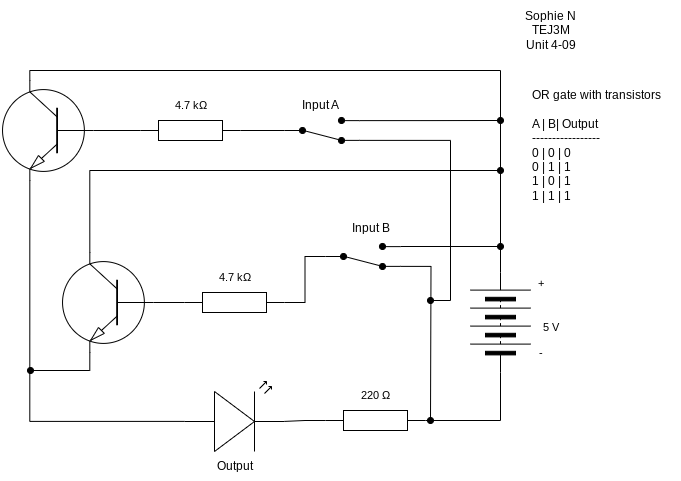

The diagram above was exported from draw.io. Its source (the exported page's mxGraphModel, read from the mxfile embedded in the PNG):
<mxGraphModel dx="1086" dy="658" grid="1" gridSize="10" guides="1" tooltips="1" connect="1" arrows="1" fold="1" page="1" pageScale="1" pageWidth="827" pageHeight="1169" math="0" shadow="0">
  <root>
    <mxCell id="0" />
    <mxCell id="1" parent="0" />
    <mxCell id="27" style="edgeStyle=orthogonalEdgeStyle;shape=connector;rounded=0;html=1;exitX=1;exitY=0.12;exitDx=0;exitDy=0;strokeColor=default;align=center;verticalAlign=middle;fontFamily=Helvetica;fontSize=11;fontColor=default;labelBackgroundColor=default;endArrow=oval;endFill=1;" parent="1" source="2" edge="1">
      <mxGeometry relative="1" as="geometry">
        <mxPoint x="630" y="316" as="targetPoint" />
        <Array as="points">
          <mxPoint x="631" y="316" />
        </Array>
      </mxGeometry>
    </mxCell>
    <mxCell id="28" style="edgeStyle=orthogonalEdgeStyle;shape=connector;rounded=0;html=1;exitX=1;exitY=0.88;exitDx=0;exitDy=0;strokeColor=default;align=center;verticalAlign=middle;fontFamily=Helvetica;fontSize=11;fontColor=default;labelBackgroundColor=default;endArrow=oval;endFill=1;" parent="1" source="2" edge="1">
      <mxGeometry relative="1" as="geometry">
        <mxPoint x="560" y="490" as="targetPoint" />
      </mxGeometry>
    </mxCell>
    <mxCell id="2" value="" style="html=1;shape=mxgraph.electrical.electro-mechanical.twoWaySwitch;aspect=fixed;elSwitchState=2;flipV=1;fillColor=#000000;" parent="1" vertex="1">
      <mxGeometry x="455" y="313" width="75" height="26" as="geometry" />
    </mxCell>
    <mxCell id="23" style="edgeStyle=orthogonalEdgeStyle;shape=connector;rounded=0;html=1;exitX=0.7;exitY=1;exitDx=0;exitDy=0;exitPerimeter=0;strokeColor=default;align=center;verticalAlign=middle;fontFamily=Helvetica;fontSize=11;fontColor=default;labelBackgroundColor=default;endArrow=oval;endFill=1;" parent="1" source="3" edge="1">
      <mxGeometry relative="1" as="geometry">
        <mxPoint x="160" y="440" as="targetPoint" />
        <Array as="points">
          <mxPoint x="219" y="440" />
        </Array>
      </mxGeometry>
    </mxCell>
    <mxCell id="24" style="edgeStyle=orthogonalEdgeStyle;shape=connector;rounded=0;html=1;exitX=0.7;exitY=0;exitDx=0;exitDy=0;exitPerimeter=0;strokeColor=default;align=center;verticalAlign=middle;fontFamily=Helvetica;fontSize=11;fontColor=default;labelBackgroundColor=default;endArrow=oval;endFill=1;" parent="1" source="3" edge="1">
      <mxGeometry relative="1" as="geometry">
        <mxPoint x="630" y="240" as="targetPoint" />
        <Array as="points">
          <mxPoint x="219" y="240" />
        </Array>
      </mxGeometry>
    </mxCell>
    <mxCell id="3" value="" style="verticalLabelPosition=bottom;shadow=0;dashed=0;align=center;html=1;verticalAlign=top;shape=mxgraph.electrical.transistors.npn_transistor_1;flipH=1;" parent="1" vertex="1">
      <mxGeometry x="190" y="322" width="95" height="100" as="geometry" />
    </mxCell>
    <mxCell id="4" value="" style="pointerEvents=1;verticalLabelPosition=bottom;shadow=0;dashed=0;align=center;html=1;verticalAlign=top;shape=mxgraph.electrical.miscellaneous.batteryStack;rotation=-90;" parent="1" vertex="1">
      <mxGeometry x="580" y="362" width="100" height="60" as="geometry" />
    </mxCell>
    <mxCell id="5" value="" style="pointerEvents=1;verticalLabelPosition=bottom;shadow=0;dashed=0;align=center;html=1;verticalAlign=top;shape=mxgraph.electrical.resistors.resistor_1;" parent="1" vertex="1">
      <mxGeometry x="455" y="480" width="100" height="20" as="geometry" />
    </mxCell>
    <mxCell id="6" value="" style="verticalLabelPosition=bottom;shadow=0;dashed=0;align=center;html=1;verticalAlign=top;shape=mxgraph.electrical.opto_electronics.led_2;pointerEvents=1;" parent="1" vertex="1">
      <mxGeometry x="314" y="451" width="100" height="70" as="geometry" />
    </mxCell>
    <mxCell id="26" style="edgeStyle=orthogonalEdgeStyle;shape=connector;rounded=0;html=1;exitX=1;exitY=0.5;exitDx=0;exitDy=0;exitPerimeter=0;entryX=0;entryY=0.5;entryDx=0;entryDy=0;strokeColor=default;align=center;verticalAlign=middle;fontFamily=Helvetica;fontSize=11;fontColor=default;labelBackgroundColor=default;endArrow=none;endFill=0;" parent="1" source="7" target="2" edge="1">
      <mxGeometry relative="1" as="geometry" />
    </mxCell>
    <mxCell id="7" value="" style="pointerEvents=1;verticalLabelPosition=bottom;shadow=0;dashed=0;align=center;html=1;verticalAlign=top;shape=mxgraph.electrical.resistors.resistor_1;" parent="1" vertex="1">
      <mxGeometry x="314" y="362" width="100" height="20" as="geometry" />
    </mxCell>
    <mxCell id="20" value="" style="edgeStyle=orthogonalEdgeStyle;shape=connector;rounded=0;html=1;strokeColor=default;align=center;verticalAlign=middle;fontFamily=Helvetica;fontSize=11;fontColor=default;labelBackgroundColor=default;endArrow=none;endFill=0;" parent="1" source="8" target="10" edge="1">
      <mxGeometry relative="1" as="geometry" />
    </mxCell>
    <mxCell id="8" value="" style="pointerEvents=1;verticalLabelPosition=bottom;shadow=0;dashed=0;align=center;html=1;verticalAlign=top;shape=mxgraph.electrical.resistors.resistor_1;" parent="1" vertex="1">
      <mxGeometry x="270" y="190" width="100" height="20" as="geometry" />
    </mxCell>
    <mxCell id="18" style="edgeStyle=orthogonalEdgeStyle;shape=connector;rounded=0;html=1;exitX=0.7;exitY=0;exitDx=0;exitDy=0;exitPerimeter=0;entryX=1;entryY=0.5;entryDx=0;entryDy=0;strokeColor=default;align=center;verticalAlign=middle;fontFamily=Helvetica;fontSize=11;fontColor=default;labelBackgroundColor=default;endArrow=none;endFill=0;" parent="1" source="9" target="4" edge="1">
      <mxGeometry relative="1" as="geometry" />
    </mxCell>
    <mxCell id="19" value="" style="edgeStyle=orthogonalEdgeStyle;shape=connector;rounded=0;html=1;strokeColor=default;align=center;verticalAlign=middle;fontFamily=Helvetica;fontSize=11;fontColor=default;labelBackgroundColor=default;endArrow=none;endFill=0;" parent="1" source="9" target="8" edge="1">
      <mxGeometry relative="1" as="geometry" />
    </mxCell>
    <mxCell id="9" value="" style="verticalLabelPosition=bottom;shadow=0;dashed=0;align=center;html=1;verticalAlign=top;shape=mxgraph.electrical.transistors.npn_transistor_1;flipH=1;" parent="1" vertex="1">
      <mxGeometry x="130" y="150" width="95" height="100" as="geometry" />
    </mxCell>
    <mxCell id="21" style="edgeStyle=orthogonalEdgeStyle;shape=connector;rounded=0;html=1;exitX=1;exitY=0.12;exitDx=0;exitDy=0;strokeColor=default;align=center;verticalAlign=middle;fontFamily=Helvetica;fontSize=11;fontColor=default;labelBackgroundColor=default;endArrow=oval;endFill=1;" parent="1" source="10" edge="1">
      <mxGeometry relative="1" as="geometry">
        <mxPoint x="630" y="190" as="targetPoint" />
      </mxGeometry>
    </mxCell>
    <mxCell id="32" style="edgeStyle=orthogonalEdgeStyle;shape=connector;rounded=0;html=1;exitX=1;exitY=0.88;exitDx=0;exitDy=0;strokeColor=default;align=center;verticalAlign=middle;fontFamily=Helvetica;fontSize=11;fontColor=default;labelBackgroundColor=default;endArrow=oval;endFill=1;" parent="1" source="10" edge="1">
      <mxGeometry relative="1" as="geometry">
        <mxPoint x="560" y="370" as="targetPoint" />
        <Array as="points">
          <mxPoint x="580" y="210" />
          <mxPoint x="580" y="370" />
        </Array>
      </mxGeometry>
    </mxCell>
    <mxCell id="10" value="" style="html=1;shape=mxgraph.electrical.electro-mechanical.twoWaySwitch;aspect=fixed;elSwitchState=2;flipV=1;fillColor=#000000;" parent="1" vertex="1">
      <mxGeometry x="414" y="187" width="75" height="26" as="geometry" />
    </mxCell>
    <mxCell id="12" style="edgeStyle=orthogonalEdgeStyle;html=1;exitX=0;exitY=0.5;exitDx=0;exitDy=0;entryX=1;entryY=0.5;entryDx=0;entryDy=0;entryPerimeter=0;rounded=0;endArrow=none;endFill=0;" parent="1" source="4" target="5" edge="1">
      <mxGeometry relative="1" as="geometry" />
    </mxCell>
    <mxCell id="14" style="edgeStyle=orthogonalEdgeStyle;shape=connector;rounded=0;html=1;exitX=0;exitY=0.5;exitDx=0;exitDy=0;exitPerimeter=0;entryX=1;entryY=0.57;entryDx=0;entryDy=0;entryPerimeter=0;strokeColor=default;align=center;verticalAlign=middle;fontFamily=Helvetica;fontSize=11;fontColor=default;labelBackgroundColor=default;endArrow=none;endFill=0;" parent="1" source="5" target="6" edge="1">
      <mxGeometry relative="1" as="geometry" />
    </mxCell>
    <mxCell id="17" style="edgeStyle=orthogonalEdgeStyle;shape=connector;rounded=0;html=1;exitX=0.7;exitY=1;exitDx=0;exitDy=0;exitPerimeter=0;entryX=0;entryY=0.57;entryDx=0;entryDy=0;entryPerimeter=0;strokeColor=default;align=center;verticalAlign=middle;fontFamily=Helvetica;fontSize=11;fontColor=default;labelBackgroundColor=default;endArrow=none;endFill=0;" parent="1" source="9" target="6" edge="1">
      <mxGeometry relative="1" as="geometry" />
    </mxCell>
    <mxCell id="25" style="edgeStyle=orthogonalEdgeStyle;shape=connector;rounded=0;html=1;exitX=0;exitY=0.5;exitDx=0;exitDy=0;exitPerimeter=0;entryX=0;entryY=0.5;entryDx=0;entryDy=0;entryPerimeter=0;strokeColor=default;align=center;verticalAlign=middle;fontFamily=Helvetica;fontSize=11;fontColor=default;labelBackgroundColor=default;endArrow=none;endFill=0;" parent="1" source="3" target="7" edge="1">
      <mxGeometry relative="1" as="geometry" />
    </mxCell>
    <mxCell id="34" value="4.7 kΩ" style="text;html=1;align=center;verticalAlign=middle;resizable=0;points=[];autosize=1;strokeColor=none;fillColor=none;fontFamily=Helvetica;fontSize=11;fontColor=default;labelBackgroundColor=default;" parent="1" vertex="1">
      <mxGeometry x="334" y="332" width="60" height="30" as="geometry" />
    </mxCell>
    <mxCell id="35" value="4.7 kΩ" style="text;html=1;align=center;verticalAlign=middle;resizable=0;points=[];autosize=1;strokeColor=none;fillColor=none;fontFamily=Helvetica;fontSize=11;fontColor=default;labelBackgroundColor=default;" parent="1" vertex="1">
      <mxGeometry x="290" y="160" width="60" height="30" as="geometry" />
    </mxCell>
    <mxCell id="36" value="220&amp;nbsp;Ω" style="text;html=1;align=center;verticalAlign=middle;resizable=0;points=[];autosize=1;strokeColor=none;fillColor=none;fontFamily=Helvetica;fontSize=11;fontColor=default;labelBackgroundColor=default;" parent="1" vertex="1">
      <mxGeometry x="480" y="450" width="50" height="30" as="geometry" />
    </mxCell>
    <mxCell id="37" value="Output" style="text;html=1;align=center;verticalAlign=middle;resizable=0;points=[];autosize=1;strokeColor=none;fillColor=none;" parent="1" vertex="1">
      <mxGeometry x="334" y="521" width="60" height="30" as="geometry" />
    </mxCell>
    <mxCell id="38" value="Input B" style="text;html=1;align=center;verticalAlign=middle;resizable=0;points=[];autosize=1;strokeColor=none;fillColor=none;" parent="1" vertex="1">
      <mxGeometry x="470" y="283" width="60" height="30" as="geometry" />
    </mxCell>
    <mxCell id="39" value="Input A" style="text;html=1;align=center;verticalAlign=middle;resizable=0;points=[];autosize=1;strokeColor=none;fillColor=none;" parent="1" vertex="1">
      <mxGeometry x="420" y="160" width="60" height="30" as="geometry" />
    </mxCell>
    <mxCell id="40" value="5 V" style="text;html=1;align=center;verticalAlign=middle;resizable=0;points=[];autosize=1;strokeColor=none;fillColor=none;fontFamily=Helvetica;fontSize=11;fontColor=default;labelBackgroundColor=default;" parent="1" vertex="1">
      <mxGeometry x="660" y="382" width="40" height="30" as="geometry" />
    </mxCell>
    <mxCell id="41" value="-" style="text;html=1;align=center;verticalAlign=middle;resizable=0;points=[];autosize=1;strokeColor=none;fillColor=none;fontFamily=Helvetica;fontSize=11;fontColor=default;labelBackgroundColor=default;" parent="1" vertex="1">
      <mxGeometry x="655" y="408" width="30" height="30" as="geometry" />
    </mxCell>
    <mxCell id="42" value="+" style="text;html=1;align=center;verticalAlign=middle;resizable=0;points=[];autosize=1;strokeColor=none;fillColor=none;fontFamily=Helvetica;fontSize=11;fontColor=default;labelBackgroundColor=default;" parent="1" vertex="1">
      <mxGeometry x="655" y="338" width="30" height="30" as="geometry" />
    </mxCell>
    <mxCell id="43" value="Sophie N&lt;div&gt;TEJ3M&lt;/div&gt;&lt;div&gt;Unit 4-09&lt;/div&gt;" style="text;html=1;align=center;verticalAlign=middle;resizable=0;points=[];autosize=1;strokeColor=none;fillColor=none;" parent="1" vertex="1">
      <mxGeometry x="645" y="70" width="70" height="60" as="geometry" />
    </mxCell>
    <mxCell id="44" value="OR gate with transistors&lt;div&gt;&lt;br&gt;&lt;/div&gt;&lt;div&gt;A | B| Output&lt;/div&gt;&lt;div&gt;-----------------&lt;/div&gt;&lt;div&gt;0 | 0 | 0&lt;/div&gt;&lt;div&gt;0 | 1 | 1&lt;/div&gt;&lt;div&gt;1 | 0 | 1&lt;/div&gt;&lt;div&gt;1 | 1 | 1&lt;/div&gt;" style="text;html=1;align=left;verticalAlign=middle;resizable=0;points=[];autosize=1;strokeColor=none;fillColor=none;" parent="1" vertex="1">
      <mxGeometry x="660" y="150" width="150" height="130" as="geometry" />
    </mxCell>
  </root>
</mxGraphModel>